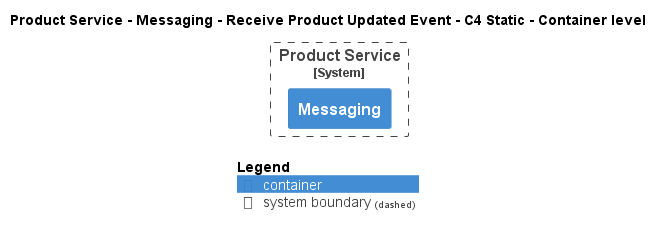

The diagram above was rendered by PlantUML. Its source (embedded in the PNG):
@startuml
!pragma layout smetana
!include ..\..\..\..\..\..\.c4s\C4_Container.puml

AddElementTag("state:new", $bgColor=green, $fontColor=#ffffff, $borderColor=green, $shadowing="False")
AddElementTag("state:changed", $bgColor=orange, $fontColor=#ffffff, $borderColor=orange, $shadowing="False")
AddElementTag("state:removed", $bgColor=red, $fontColor=#ffffff, $borderColor=red, $shadowing="False")

AddRelTag("state:new", $textColor=green, $lineColor=green)
AddRelTag("state:changed", $textColor=orange, $lineColor=orange)
AddRelTag("state:removed", $textColor=red, $lineColor=red)

SHOW_PERSON_PORTRAIT()
LAYOUT_TOP_DOWN()

skinparam linetype polyline

title Product Service - Messaging - Receive Product Updated Event - C4 Static - Container level


System_Boundary(ECommercePlatform.SoftwareSystems.ProductService, "Product Service") {
    Container(ECommercePlatform.SoftwareSystems.ProductService.Containers.Messaging, "Messaging", "", "")
}



SHOW_LEGEND()
@enduml